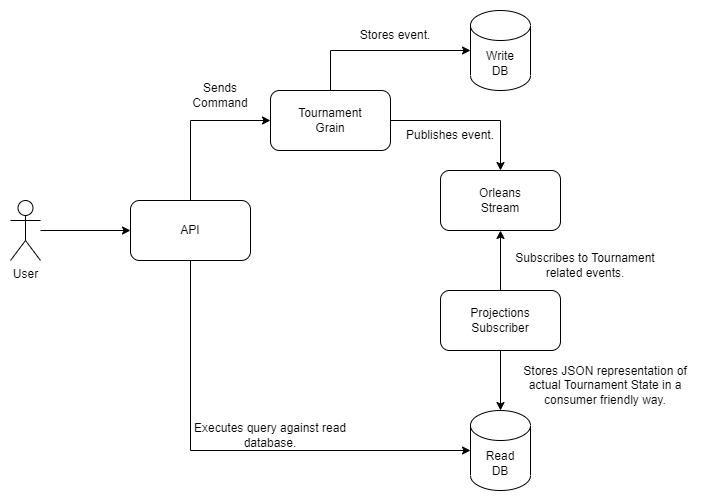

The diagram above was exported from draw.io. Its source (the exported page's mxGraphModel, read from the mxfile embedded in the PNG):
<mxGraphModel dx="868" dy="442" grid="1" gridSize="10" guides="1" tooltips="1" connect="1" arrows="1" fold="1" page="1" pageScale="1" pageWidth="827" pageHeight="1169" math="0" shadow="0">
  <root>
    <mxCell id="0" />
    <mxCell id="1" parent="0" />
    <mxCell id="RYdWdhd4hR5adjvHx9k3-4" style="edgeStyle=orthogonalEdgeStyle;rounded=0;orthogonalLoop=1;jettySize=auto;html=1;exitX=1;exitY=0.5;exitDx=0;exitDy=0;" edge="1" parent="1" source="RYdWdhd4hR5adjvHx9k3-1" target="RYdWdhd4hR5adjvHx9k3-3">
      <mxGeometry relative="1" as="geometry" />
    </mxCell>
    <mxCell id="RYdWdhd4hR5adjvHx9k3-16" style="edgeStyle=orthogonalEdgeStyle;rounded=0;orthogonalLoop=1;jettySize=auto;html=1;exitX=0.5;exitY=0;exitDx=0;exitDy=0;" edge="1" parent="1" source="RYdWdhd4hR5adjvHx9k3-1" target="RYdWdhd4hR5adjvHx9k3-10">
      <mxGeometry relative="1" as="geometry" />
    </mxCell>
    <mxCell id="RYdWdhd4hR5adjvHx9k3-1" value="Tournament&lt;br&gt;Grain" style="rounded=1;whiteSpace=wrap;html=1;" vertex="1" parent="1">
      <mxGeometry x="270" y="100" width="120" height="60" as="geometry" />
    </mxCell>
    <mxCell id="RYdWdhd4hR5adjvHx9k3-3" value="Orleans&lt;br&gt;Stream" style="rounded=1;whiteSpace=wrap;html=1;" vertex="1" parent="1">
      <mxGeometry x="440" y="180" width="120" height="60" as="geometry" />
    </mxCell>
    <mxCell id="RYdWdhd4hR5adjvHx9k3-6" style="edgeStyle=orthogonalEdgeStyle;rounded=0;orthogonalLoop=1;jettySize=auto;html=1;exitX=0.5;exitY=0;exitDx=0;exitDy=0;" edge="1" parent="1" source="RYdWdhd4hR5adjvHx9k3-5" target="RYdWdhd4hR5adjvHx9k3-3">
      <mxGeometry relative="1" as="geometry" />
    </mxCell>
    <mxCell id="RYdWdhd4hR5adjvHx9k3-18" style="edgeStyle=orthogonalEdgeStyle;rounded=0;orthogonalLoop=1;jettySize=auto;html=1;exitX=0.5;exitY=1;exitDx=0;exitDy=0;" edge="1" parent="1" source="RYdWdhd4hR5adjvHx9k3-5" target="RYdWdhd4hR5adjvHx9k3-11">
      <mxGeometry relative="1" as="geometry" />
    </mxCell>
    <mxCell id="RYdWdhd4hR5adjvHx9k3-5" value="Projections&lt;br&gt;Subscriber" style="rounded=1;whiteSpace=wrap;html=1;" vertex="1" parent="1">
      <mxGeometry x="440" y="300" width="120" height="60" as="geometry" />
    </mxCell>
    <mxCell id="RYdWdhd4hR5adjvHx9k3-7" value="Subscribes to Tournament related events." style="text;html=1;strokeColor=none;fillColor=none;align=center;verticalAlign=middle;whiteSpace=wrap;rounded=0;" vertex="1" parent="1">
      <mxGeometry x="510" y="260" width="150" height="30" as="geometry" />
    </mxCell>
    <mxCell id="RYdWdhd4hR5adjvHx9k3-8" value="Publishes event." style="text;html=1;strokeColor=none;fillColor=none;align=center;verticalAlign=middle;whiteSpace=wrap;rounded=0;" vertex="1" parent="1">
      <mxGeometry x="400" y="130" width="100" height="30" as="geometry" />
    </mxCell>
    <mxCell id="RYdWdhd4hR5adjvHx9k3-9" value="Sends&lt;br&gt;Command" style="text;html=1;strokeColor=none;fillColor=none;align=center;verticalAlign=middle;whiteSpace=wrap;rounded=0;" vertex="1" parent="1">
      <mxGeometry x="190" y="90" width="60" height="30" as="geometry" />
    </mxCell>
    <mxCell id="RYdWdhd4hR5adjvHx9k3-10" value="Write&lt;br&gt;DB" style="shape=cylinder3;whiteSpace=wrap;html=1;boundedLbl=1;backgroundOutline=1;size=15;" vertex="1" parent="1">
      <mxGeometry x="470" y="20" width="60" height="80" as="geometry" />
    </mxCell>
    <mxCell id="RYdWdhd4hR5adjvHx9k3-11" value="Read&lt;br&gt;DB" style="shape=cylinder3;whiteSpace=wrap;html=1;boundedLbl=1;backgroundOutline=1;size=15;" vertex="1" parent="1">
      <mxGeometry x="470" y="420" width="60" height="80" as="geometry" />
    </mxCell>
    <mxCell id="RYdWdhd4hR5adjvHx9k3-15" style="edgeStyle=orthogonalEdgeStyle;rounded=0;orthogonalLoop=1;jettySize=auto;html=1;exitX=0.5;exitY=0;exitDx=0;exitDy=0;entryX=0;entryY=0.5;entryDx=0;entryDy=0;" edge="1" parent="1" source="RYdWdhd4hR5adjvHx9k3-12" target="RYdWdhd4hR5adjvHx9k3-1">
      <mxGeometry relative="1" as="geometry" />
    </mxCell>
    <mxCell id="RYdWdhd4hR5adjvHx9k3-20" style="edgeStyle=orthogonalEdgeStyle;rounded=0;orthogonalLoop=1;jettySize=auto;html=1;exitX=0.5;exitY=1;exitDx=0;exitDy=0;entryX=0;entryY=0.5;entryDx=0;entryDy=0;entryPerimeter=0;" edge="1" parent="1" source="RYdWdhd4hR5adjvHx9k3-12" target="RYdWdhd4hR5adjvHx9k3-11">
      <mxGeometry relative="1" as="geometry" />
    </mxCell>
    <mxCell id="RYdWdhd4hR5adjvHx9k3-12" value="API" style="rounded=1;whiteSpace=wrap;html=1;" vertex="1" parent="1">
      <mxGeometry x="130" y="210" width="120" height="60" as="geometry" />
    </mxCell>
    <mxCell id="RYdWdhd4hR5adjvHx9k3-14" style="edgeStyle=orthogonalEdgeStyle;rounded=0;orthogonalLoop=1;jettySize=auto;html=1;" edge="1" parent="1" source="RYdWdhd4hR5adjvHx9k3-13" target="RYdWdhd4hR5adjvHx9k3-12">
      <mxGeometry relative="1" as="geometry" />
    </mxCell>
    <mxCell id="RYdWdhd4hR5adjvHx9k3-13" value="User" style="shape=umlActor;verticalLabelPosition=bottom;verticalAlign=top;html=1;outlineConnect=0;" vertex="1" parent="1">
      <mxGeometry x="10" y="210" width="30" height="60" as="geometry" />
    </mxCell>
    <mxCell id="RYdWdhd4hR5adjvHx9k3-17" value="Stores event." style="text;html=1;strokeColor=none;fillColor=none;align=center;verticalAlign=middle;whiteSpace=wrap;rounded=0;" vertex="1" parent="1">
      <mxGeometry x="350" y="30" width="90" height="30" as="geometry" />
    </mxCell>
    <mxCell id="RYdWdhd4hR5adjvHx9k3-19" value="Stores JSON representation of actual Tournament State in a consumer friendly way." style="text;html=1;strokeColor=none;fillColor=none;align=center;verticalAlign=middle;whiteSpace=wrap;rounded=0;" vertex="1" parent="1">
      <mxGeometry x="510" y="370" width="190" height="50" as="geometry" />
    </mxCell>
    <mxCell id="RYdWdhd4hR5adjvHx9k3-21" value="Executes query against read database." style="text;html=1;strokeColor=none;fillColor=none;align=center;verticalAlign=middle;whiteSpace=wrap;rounded=0;" vertex="1" parent="1">
      <mxGeometry x="190" y="430" width="160" height="30" as="geometry" />
    </mxCell>
  </root>
</mxGraphModel>